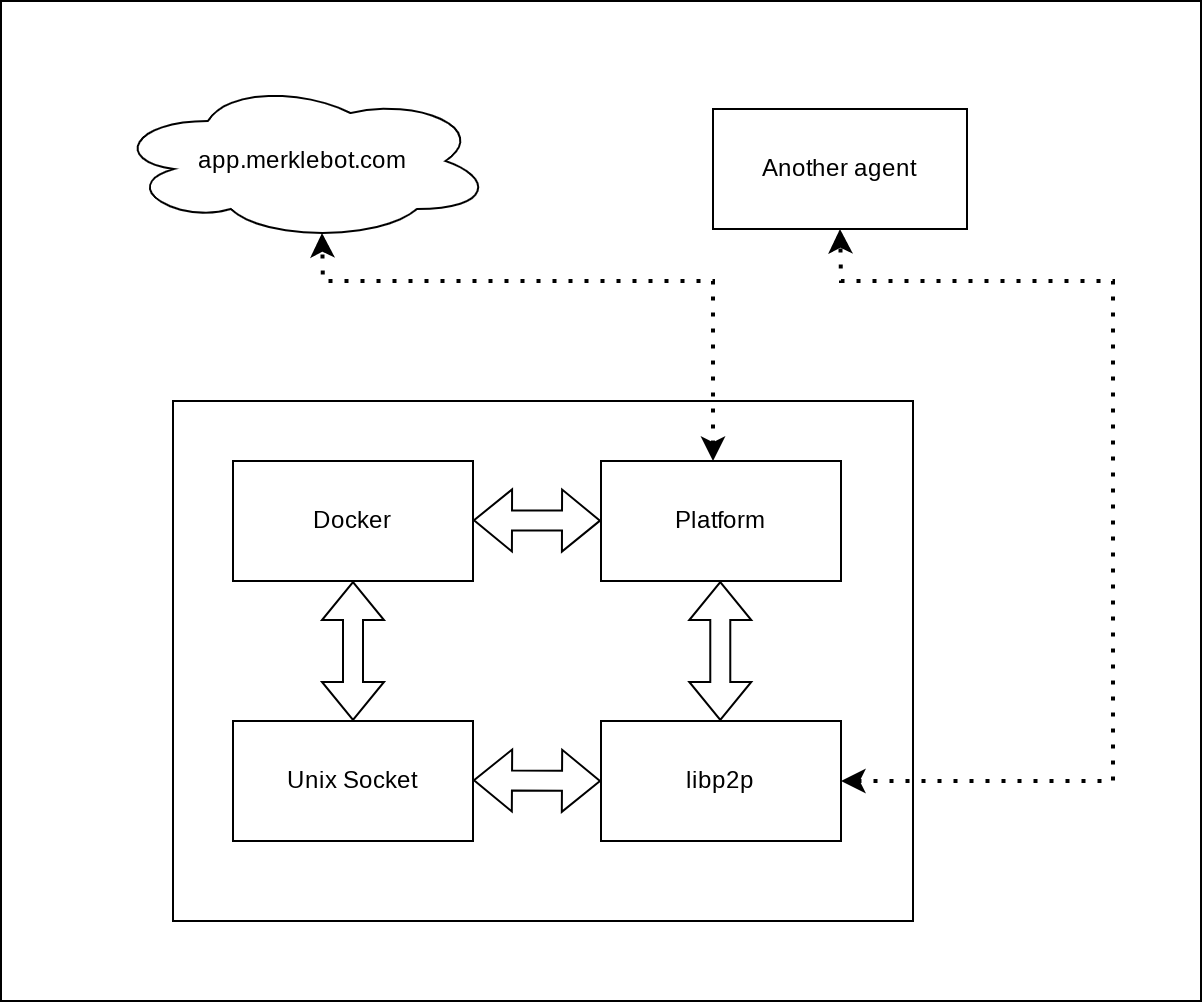

The diagram above was exported from draw.io. Its source (the exported page's mxGraphModel, read from the mxfile embedded in the PNG):
<mxGraphModel dx="869" dy="481" grid="1" gridSize="10" guides="1" tooltips="1" connect="1" arrows="1" fold="1" page="1" pageScale="1" pageWidth="827" pageHeight="1169" math="0" shadow="0">
  <root>
    <mxCell id="0" />
    <mxCell id="1" parent="0" />
    <mxCell id="meGzzkVT_Cp6mHKOq-FM-21" value="" style="rounded=0;whiteSpace=wrap;html=1;" vertex="1" parent="1">
      <mxGeometry x="114" y="50" width="600" height="500" as="geometry" />
    </mxCell>
    <mxCell id="meGzzkVT_Cp6mHKOq-FM-1" value="" style="rounded=0;whiteSpace=wrap;html=1;" vertex="1" parent="1">
      <mxGeometry x="200" y="250" width="370" height="260" as="geometry" />
    </mxCell>
    <mxCell id="meGzzkVT_Cp6mHKOq-FM-2" value="Docker" style="rounded=0;whiteSpace=wrap;html=1;" vertex="1" parent="1">
      <mxGeometry x="230" y="280" width="120" height="60" as="geometry" />
    </mxCell>
    <mxCell id="meGzzkVT_Cp6mHKOq-FM-3" value="Platform" style="rounded=0;whiteSpace=wrap;html=1;" vertex="1" parent="1">
      <mxGeometry x="414" y="280" width="120" height="60" as="geometry" />
    </mxCell>
    <mxCell id="meGzzkVT_Cp6mHKOq-FM-5" value="Another agent" style="rounded=0;whiteSpace=wrap;html=1;" vertex="1" parent="1">
      <mxGeometry x="470" y="104" width="127" height="60" as="geometry" />
    </mxCell>
    <mxCell id="meGzzkVT_Cp6mHKOq-FM-9" value="app.merklebot.com" style="ellipse;shape=cloud;whiteSpace=wrap;html=1;" vertex="1" parent="1">
      <mxGeometry x="170" y="90" width="190" height="80" as="geometry" />
    </mxCell>
    <mxCell id="meGzzkVT_Cp6mHKOq-FM-11" value="libp2p" style="rounded=0;whiteSpace=wrap;html=1;" vertex="1" parent="1">
      <mxGeometry x="414" y="410" width="120" height="60" as="geometry" />
    </mxCell>
    <mxCell id="meGzzkVT_Cp6mHKOq-FM-12" value="Unix Socket" style="rounded=0;whiteSpace=wrap;html=1;" vertex="1" parent="1">
      <mxGeometry x="230" y="410" width="120" height="60" as="geometry" />
    </mxCell>
    <mxCell id="meGzzkVT_Cp6mHKOq-FM-13" value="" style="shape=flexArrow;endArrow=classic;startArrow=classic;html=1;rounded=0;" edge="1" parent="1" target="meGzzkVT_Cp6mHKOq-FM-3">
      <mxGeometry width="100" height="100" relative="1" as="geometry">
        <mxPoint x="350" y="309.64" as="sourcePoint" />
        <mxPoint x="400" y="309.64" as="targetPoint" />
      </mxGeometry>
    </mxCell>
    <mxCell id="meGzzkVT_Cp6mHKOq-FM-15" value="" style="shape=flexArrow;endArrow=classic;startArrow=classic;html=1;rounded=0;exitX=0.5;exitY=1;exitDx=0;exitDy=0;entryX=0.5;entryY=0;entryDx=0;entryDy=0;" edge="1" parent="1" source="meGzzkVT_Cp6mHKOq-FM-2" target="meGzzkVT_Cp6mHKOq-FM-12">
      <mxGeometry width="100" height="100" relative="1" as="geometry">
        <mxPoint x="258" y="379.64" as="sourcePoint" />
        <mxPoint x="322" y="380" as="targetPoint" />
      </mxGeometry>
    </mxCell>
    <mxCell id="meGzzkVT_Cp6mHKOq-FM-16" value="" style="shape=flexArrow;endArrow=classic;startArrow=classic;html=1;rounded=0;exitX=0.5;exitY=1;exitDx=0;exitDy=0;entryX=0.5;entryY=0;entryDx=0;entryDy=0;" edge="1" parent="1">
      <mxGeometry width="100" height="100" relative="1" as="geometry">
        <mxPoint x="473.64" y="340" as="sourcePoint" />
        <mxPoint x="473.64" y="410" as="targetPoint" />
      </mxGeometry>
    </mxCell>
    <mxCell id="meGzzkVT_Cp6mHKOq-FM-17" value="" style="shape=flexArrow;endArrow=classic;startArrow=classic;html=1;rounded=0;" edge="1" parent="1">
      <mxGeometry width="100" height="100" relative="1" as="geometry">
        <mxPoint x="350" y="439.64" as="sourcePoint" />
        <mxPoint x="414" y="440" as="targetPoint" />
      </mxGeometry>
    </mxCell>
    <mxCell id="meGzzkVT_Cp6mHKOq-FM-19" value="" style="endArrow=classic;dashed=1;html=1;dashPattern=1 3;strokeWidth=2;rounded=0;entryX=0.55;entryY=0.95;entryDx=0;entryDy=0;entryPerimeter=0;startArrow=classic;startFill=1;endFill=1;" edge="1" parent="1" target="meGzzkVT_Cp6mHKOq-FM-9">
      <mxGeometry width="50" height="50" relative="1" as="geometry">
        <mxPoint x="470" y="280" as="sourcePoint" />
        <mxPoint x="470" y="190" as="targetPoint" />
        <Array as="points">
          <mxPoint x="470" y="190" />
          <mxPoint x="275" y="190" />
        </Array>
      </mxGeometry>
    </mxCell>
    <mxCell id="meGzzkVT_Cp6mHKOq-FM-20" value="" style="endArrow=classic;dashed=1;html=1;dashPattern=1 3;strokeWidth=2;rounded=0;entryX=0.5;entryY=1;entryDx=0;entryDy=0;startArrow=classic;startFill=1;endFill=1;exitX=1;exitY=0.5;exitDx=0;exitDy=0;" edge="1" parent="1" source="meGzzkVT_Cp6mHKOq-FM-11" target="meGzzkVT_Cp6mHKOq-FM-5">
      <mxGeometry width="50" height="50" relative="1" as="geometry">
        <mxPoint x="504" y="290" as="sourcePoint" />
        <mxPoint x="309" y="176" as="targetPoint" />
        <Array as="points">
          <mxPoint x="670" y="440" />
          <mxPoint x="670" y="190" />
          <mxPoint x="534" y="190" />
        </Array>
      </mxGeometry>
    </mxCell>
  </root>
</mxGraphModel>